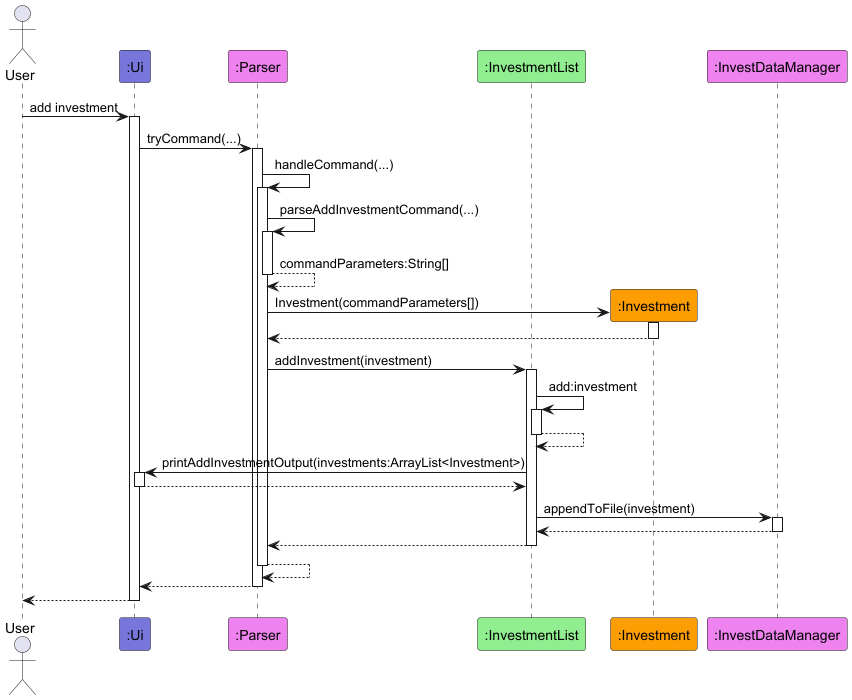

The diagram above was rendered by PlantUML. Its source (embedded in the PNG):
@startuml
!include style.puml

actor User

participant ":Ui" as Ui LOGIC_COLOR_T1
participant ":Parser" as Parser LOGIC_COLOR_T2
participant ":InvestmentList" as InvestmentList LOGIC_COLOR_T3
participant ":Investment" as Investment LOGIC_COLOR_T4
participant ":InvestDataManager" as DataManager LOGIC_COLOR_T2

User -> Ui ++: add investment

Ui -> Parser ++: tryCommand(...)

Parser -> Parser ++: handleCommand(...)

Parser -> Parser ++: parseAddInvestmentCommand(...)
return commandParameters:String[]

create Investment
Parser -> Investment ++: Investment(commandParameters[])
return

Parser -> InvestmentList ++: addInvestment(investment)


InvestmentList -> InvestmentList ++: add:investment
return
InvestmentList -> Ui ++: printAddInvestmentOutput(investments:ArrayList<Investment>)
return

InvestmentList -> DataManager ++: appendToFile(investment)
return

return
return
return
return

@enduml